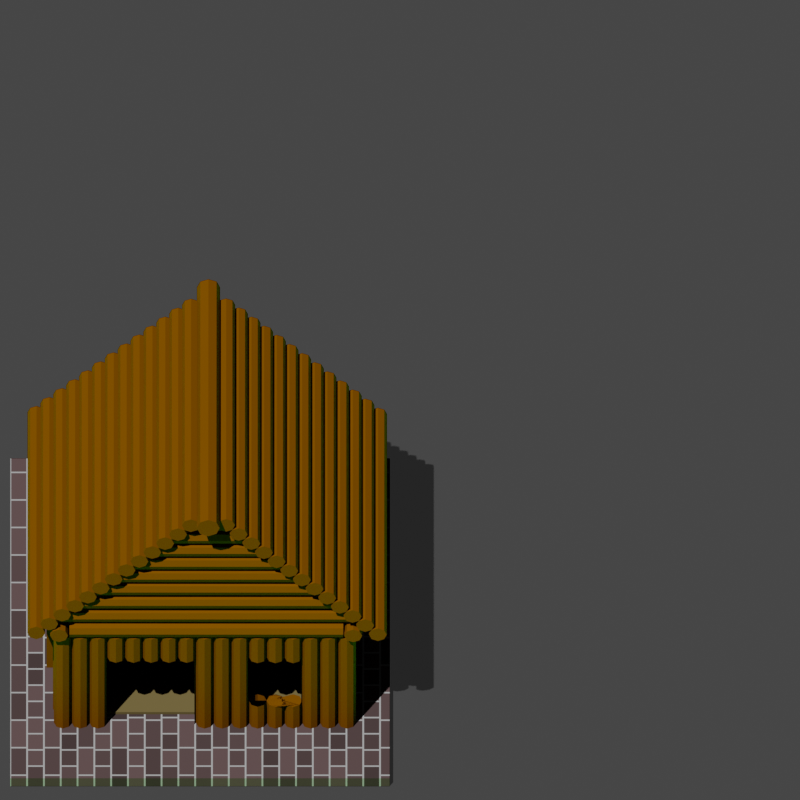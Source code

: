 # Source: housing.blend  (saved by Blender 2.83.19; exported with 4.5.12 LTS)
import bpy
from mathutils import Matrix  # noqa: F401  (used for matrix-valued properties, if any)

bpy.ops.wm.read_factory_settings(use_empty=True)
scene = bpy.context.scene
scene.name = 'Scene'

# ---- collections
col_collection = bpy.data.collections.new('Collection'); scene.collection.children.link(col_collection)

# ---- materials (node trees are filled in below, after node groups)
mat_material_002 = bpy.data.materials.new('Material.002')
mat_material_002.surface_render_method = 'BLENDED'
mat_material_002.blend_method = 'BLEND'
mat_material_002.use_transparency_overlap = False
mat_material_002.show_transparent_back = False
mat_material_002.diffuse_color = (0.077, 0.6738, 0.0, 0.0)
mat_material_002.roughness = 0.0
mat_material_002.specular_intensity = 1.0
mat_material = bpy.data.materials.new('Material')
mat_material.alpha_threshold = 0.0
mat_material.line_color = (0.0, 0.0, 0.0, 1.0)
mat_material_003 = bpy.data.materials.new('Material.003')
mat_material_004 = bpy.data.materials.new('Material.004')

# ---- material node trees
mat_material.use_nodes = True; mat_material.node_tree.nodes.clear()
_N = mat_material.node_tree.nodes; _L = mat_material.node_tree.links
n0 = _N.new('ShaderNodeOutputMaterial'); n0.name = 'Material Output'; n0.location = (300, 300)
n1 = _N.new('ShaderNodeBsdfPrincipled'); n1.name = 'Principled BSDF'; n1.location = (10, 300)
n1.distribution = 'GGX'
n1.subsurface_method = 'BURLEY'
n1.inputs[0].default_value = (0.03309, 0.01173, 0.0, 1.0)
n1.inputs[1].default_value = 0.1197
n1.inputs[2].default_value = 0.7179
n1.inputs[3].default_value = 1.45
n1.inputs[13].default_value = 0.0
n1.inputs[27].default_value = (0.0, 0.0, 0.0, 1.0)
n1.inputs[28].default_value = 1.0
_L.new(n1.outputs[0], n0.inputs[0])
n0.is_active_output = True
mat_material_003.use_nodes = True; mat_material_003.node_tree.nodes.clear()
_N = mat_material_003.node_tree.nodes; _L = mat_material_003.node_tree.links
n0 = _N.new('ShaderNodeBsdfPrincipled'); n0.name = 'Principled BSDF'; n0.location = (10, 300)
n0.distribution = 'GGX'
n0.subsurface_method = 'BURLEY'
n0.inputs[2].default_value = 1.0
n0.inputs[3].default_value = 1.45
n0.inputs[13].default_value = 0.0
n0.inputs[27].default_value = (0.0, 0.0, 0.0, 1.0)
n0.inputs[28].default_value = 1.0
n1 = _N.new('ShaderNodeOutputMaterial'); n1.name = 'Material Output'; n1.location = (300, 300)
n2 = _N.new('ShaderNodeTexBrick'); n2.name = 'Brick Texture'; n2.location = (-180, 280)
n2.offset = 0.4929
n2.squash = 1.7
n2.inputs[1].default_value = (0.01739, 0.01134, 0.01134, 1.0)
n2.inputs[2].default_value = (0.005605, 0.004292, 0.004148, 1.0)
n2.inputs[3].default_value = (0.06681, 0.06681, 0.06681, 1.0)
n2.inputs[4].default_value = 7.9
n2.inputs[6].default_value = 0.3
n2.inputs[7].default_value = -0.2
n2.inputs[8].default_value = 0.4
n2.inputs[9].default_value = 0.35
_L.new(n0.outputs[0], n1.inputs[0])
_L.new(n2.outputs[0], n0.inputs[0])
n1.is_active_output = True
mat_material_004.use_nodes = True; mat_material_004.node_tree.nodes.clear()
_N = mat_material_004.node_tree.nodes; _L = mat_material_004.node_tree.links
n0 = _N.new('ShaderNodeBsdfPrincipled'); n0.name = 'Principled BSDF'; n0.location = (10, 300)
n0.distribution = 'GGX'
n0.subsurface_method = 'BURLEY'
n0.inputs[2].default_value = 1.0
n0.inputs[3].default_value = 1.45
n0.inputs[13].default_value = 0.0
n0.inputs[27].default_value = (0.0, 0.0, 0.0, 1.0)
n0.inputs[28].default_value = 1.0
n1 = _N.new('ShaderNodeOutputMaterial'); n1.name = 'Material Output'; n1.location = (300, 300)
n2 = _N.new('ShaderNodeRGB'); n2.name = 'RGB'; n2.location = (-180, 280)
n2.outputs[0].default_value = (0.02452, 0.01857, 0.00728, 1.0)
_L.new(n0.outputs[0], n1.inputs[0])
_L.new(n2.outputs[0], n0.inputs[0])
n1.is_active_output = True

# ---- world
world_world = bpy.data.worlds.new('World'); scene.world = world_world
world_world.color = (0.05088, 0.05088, 0.05088)
world_world.use_sun_shadow = False
world_world.sun_shadow_jitter_overblur = 0.0

# ---- cameras
cam_camera = bpy.data.cameras.new('Camera')
cam_camera.type = 'ORTHO'
cam_camera.clip_end = 100.0
cam_camera.ortho_scale = 3.414

# ---- lights
light_sun = bpy.data.lights.new('Sun', 'SUN')
light_sun.transmission_factor = 0.0
light_sun.energy = 20.0
light_sun.shadow_soft_size = 0.125
light_sun.cycles.max_bounces = 1

# ---- meshes
me_plane = bpy.data.meshes.new('Plane')
me_plane.from_pydata([(-1.0, -1.0, 0.0), (1.0, -1.0, 0.0), (-1.0, 1.0, 0.0), (1.0, 1.0, 0.0)], [], [(0, 1, 3, 2)])
_uv = me_plane.uv_layers.new(name='UVMap')
_uv.uv.foreach_set('vector', [0.0, 0.0, 1.0, 0.0, 1.0, 1.0, 0.0, 1.0])
me_plane.materials.append(mat_material_002)
me_plane.use_remesh_fix_poles = True
me_plane.use_remesh_preserve_attributes = False
me_plane.use_mirror_vertex_groups = False
me_plane.update()
me_cube_001 = bpy.data.meshes.new('Cube.001')
me_cube_001.from_pydata([(-3.948e-08, 0.243, 0.2261), (-3.948e-08, 0.243, 4.577), (0.1718, 0.1718, 0.2261), (0.1718, 0.1718, 4.577), (0.243, -1.062e-08, 0.2261), (0.243, -1.062e-08, 4.577), (0.1718, -0.1718, 0.2261), (0.1718, -0.1718, 4.577), (-6.073e-08, -0.243, 0.2261), (-6.073e-08, -0.243, 4.577), (-0.1718, -0.1718, 0.2261), (-0.1718, -0.1718, 4.577), (-0.243, 2.898e-09, 0.2261), (-0.243, 2.898e-09, 4.577), (-0.1718, 0.1718, 0.2261), (-0.1718, 0.1718, 4.577)], [], [(0, 1, 3, 2), (2, 3, 5, 4), (4, 5, 7, 6), (6, 7, 9, 8), (8, 9, 11, 10), (10, 11, 13, 12), (3, 1, 15, 13, 11, 9, 7, 5), (12, 13, 15, 14), (14, 15, 1, 0), (0, 2, 4, 6, 8, 10, 12, 14)])
_uv = me_cube_001.uv_layers.new(name='UVMap')
_uv.uv.foreach_set('vector', [1.0, 0.5, 1.0, 1.0, 0.875, 1.0, 0.875, 0.5, 0.875, 0.5, 0.875, 1.0, 0.75, 1.0, 0.75, 0.5, 0.75, 0.5, 0.75, 1.0, 0.625, 1.0, 0.625, 0.5, 0.625, 0.5, 0.625, 1.0, 0.5, 1.0, 0.5, 0.5, 0.5, 0.5, 0.5, 1.0, 0.375, 1.0, 0.375, 0.5, 0.375, 0.5, 0.375, 1.0, 0.25, 1.0, 0.25, 0.5, 0.4197, 0.4197, 0.25, 0.49, 0.08029, 0.4197, 0.01, 0.25, 0.08029, 0.08029, 0.25, 0.01, 0.4197, 0.08029, 0.49, 0.25, 0.25, 0.5, 0.25, 1.0, 0.125, 1.0, 0.125, 0.5, 0.125, 0.5, 0.125, 1.0, 0.0, 1.0, 0.0, 0.5, 0.75, 0.49, 0.9197, 0.4197, 0.99, 0.25, 0.9197, 0.08029, 0.75, 0.01, 0.5803, 0.08029, 0.51, 0.25, 0.5803, 0.4197])
me_cube_001.materials.append(mat_material)
me_cube_001.use_remesh_fix_poles = True
me_cube_001.use_remesh_preserve_attributes = False
me_cube_001.use_mirror_vertex_groups = False
me_cube_001.update()
me_cube_002 = bpy.data.meshes.new('Cube.002')
me_cube_002.from_pydata([(-3.948e-08, 0.243, 0.2261), (-3.948e-08, 0.243, 4.577), (0.1718, 0.1718, 0.2261), (0.1718, 0.1718, 4.577), (0.243, -1.062e-08, 0.2261), (0.243, -1.062e-08, 4.577), (0.1718, -0.1718, 0.2261), (0.1718, -0.1718, 4.577), (-6.073e-08, -0.243, 0.2261), (-6.073e-08, -0.243, 4.577), (-0.1718, -0.1718, 0.2261), (-0.1718, -0.1718, 4.577), (-0.243, 2.898e-09, 0.2261), (-0.243, 2.898e-09, 4.577), (-0.1718, 0.1718, 0.2261), (-0.1718, 0.1718, 4.577)], [], [(0, 1, 3, 2), (2, 3, 5, 4), (4, 5, 7, 6), (6, 7, 9, 8), (8, 9, 11, 10), (10, 11, 13, 12), (3, 1, 15, 13, 11, 9, 7, 5), (12, 13, 15, 14), (14, 15, 1, 0), (0, 2, 4, 6, 8, 10, 12, 14)])
_uv = me_cube_002.uv_layers.new(name='UVMap')
_uv.uv.foreach_set('vector', [1.0, 0.5, 1.0, 1.0, 0.875, 1.0, 0.875, 0.5, 0.875, 0.5, 0.875, 1.0, 0.75, 1.0, 0.75, 0.5, 0.75, 0.5, 0.75, 1.0, 0.625, 1.0, 0.625, 0.5, 0.625, 0.5, 0.625, 1.0, 0.5, 1.0, 0.5, 0.5, 0.5, 0.5, 0.5, 1.0, 0.375, 1.0, 0.375, 0.5, 0.375, 0.5, 0.375, 1.0, 0.25, 1.0, 0.25, 0.5, 0.4197, 0.4197, 0.25, 0.49, 0.08029, 0.4197, 0.01, 0.25, 0.08029, 0.08029, 0.25, 0.01, 0.4197, 0.08029, 0.49, 0.25, 0.25, 0.5, 0.25, 1.0, 0.125, 1.0, 0.125, 0.5, 0.125, 0.5, 0.125, 1.0, 0.0, 1.0, 0.0, 0.5, 0.75, 0.49, 0.9197, 0.4197, 0.99, 0.25, 0.9197, 0.08029, 0.75, 0.01, 0.5803, 0.08029, 0.51, 0.25, 0.5803, 0.4197])
me_cube_002.materials.append(mat_material)
me_cube_002.use_remesh_fix_poles = True
me_cube_002.use_remesh_preserve_attributes = False
me_cube_002.use_mirror_vertex_groups = False
me_cube_002.update()
me_cube_003 = bpy.data.meshes.new('Cube.003')
me_cube_003.from_pydata([(-3.948e-08, 0.243, 0.2261), (-3.948e-08, 0.243, 4.577), (0.1718, 0.1718, 0.2261), (0.1718, 0.1718, 4.577), (0.243, -1.062e-08, 0.2261), (0.243, -1.062e-08, 4.577), (0.1718, -0.1718, 0.2261), (0.1718, -0.1718, 4.577), (-6.073e-08, -0.243, 0.2261), (-6.073e-08, -0.243, 4.577), (-0.1718, -0.1718, 0.2261), (-0.1718, -0.1718, 4.577), (-0.243, 2.898e-09, 0.2261), (-0.243, 2.898e-09, 4.577), (-0.1718, 0.1718, 0.2261), (-0.1718, 0.1718, 4.577)], [], [(0, 1, 3, 2), (2, 3, 5, 4), (4, 5, 7, 6), (6, 7, 9, 8), (8, 9, 11, 10), (10, 11, 13, 12), (3, 1, 15, 13, 11, 9, 7, 5), (12, 13, 15, 14), (14, 15, 1, 0), (0, 2, 4, 6, 8, 10, 12, 14)])
_uv = me_cube_003.uv_layers.new(name='UVMap')
_uv.uv.foreach_set('vector', [1.0, 0.5, 1.0, 1.0, 0.875, 1.0, 0.875, 0.5, 0.875, 0.5, 0.875, 1.0, 0.75, 1.0, 0.75, 0.5, 0.75, 0.5, 0.75, 1.0, 0.625, 1.0, 0.625, 0.5, 0.625, 0.5, 0.625, 1.0, 0.5, 1.0, 0.5, 0.5, 0.5, 0.5, 0.5, 1.0, 0.375, 1.0, 0.375, 0.5, 0.375, 0.5, 0.375, 1.0, 0.25, 1.0, 0.25, 0.5, 0.4197, 0.4197, 0.25, 0.49, 0.08029, 0.4197, 0.01, 0.25, 0.08029, 0.08029, 0.25, 0.01, 0.4197, 0.08029, 0.49, 0.25, 0.25, 0.5, 0.25, 1.0, 0.125, 1.0, 0.125, 0.5, 0.125, 0.5, 0.125, 1.0, 0.0, 1.0, 0.0, 0.5, 0.75, 0.49, 0.9197, 0.4197, 0.99, 0.25, 0.9197, 0.08029, 0.75, 0.01, 0.5803, 0.08029, 0.51, 0.25, 0.5803, 0.4197])
me_cube_003.materials.append(mat_material)
me_cube_003.use_remesh_fix_poles = True
me_cube_003.use_remesh_preserve_attributes = False
me_cube_003.use_mirror_vertex_groups = False
me_cube_003.update()
me_cube_004 = bpy.data.meshes.new('Cube.004')
me_cube_004.from_pydata([(-3.948e-08, 0.243, 0.2261), (-3.948e-08, 0.243, 4.577), (0.1718, 0.1718, 0.2261), (0.1718, 0.1718, 4.577), (0.243, -1.062e-08, 0.2261), (0.243, -1.062e-08, 4.577), (0.1718, -0.1718, 0.2261), (0.1718, -0.1718, 4.577), (-6.073e-08, -0.243, 0.2261), (-6.073e-08, -0.243, 4.577), (-0.1718, -0.1718, 0.2261), (-0.1718, -0.1718, 4.577), (-0.243, 2.898e-09, 0.2261), (-0.243, 2.898e-09, 4.577), (-0.1718, 0.1718, 0.2261), (-0.1718, 0.1718, 4.577)], [], [(0, 1, 3, 2), (2, 3, 5, 4), (4, 5, 7, 6), (6, 7, 9, 8), (8, 9, 11, 10), (10, 11, 13, 12), (3, 1, 15, 13, 11, 9, 7, 5), (12, 13, 15, 14), (14, 15, 1, 0), (0, 2, 4, 6, 8, 10, 12, 14)])
_uv = me_cube_004.uv_layers.new(name='UVMap')
_uv.uv.foreach_set('vector', [1.0, 0.5, 1.0, 1.0, 0.875, 1.0, 0.875, 0.5, 0.875, 0.5, 0.875, 1.0, 0.75, 1.0, 0.75, 0.5, 0.75, 0.5, 0.75, 1.0, 0.625, 1.0, 0.625, 0.5, 0.625, 0.5, 0.625, 1.0, 0.5, 1.0, 0.5, 0.5, 0.5, 0.5, 0.5, 1.0, 0.375, 1.0, 0.375, 0.5, 0.375, 0.5, 0.375, 1.0, 0.25, 1.0, 0.25, 0.5, 0.4197, 0.4197, 0.25, 0.49, 0.08029, 0.4197, 0.01, 0.25, 0.08029, 0.08029, 0.25, 0.01, 0.4197, 0.08029, 0.49, 0.25, 0.25, 0.5, 0.25, 1.0, 0.125, 1.0, 0.125, 0.5, 0.125, 0.5, 0.125, 1.0, 0.0, 1.0, 0.0, 0.5, 0.75, 0.49, 0.9197, 0.4197, 0.99, 0.25, 0.9197, 0.08029, 0.75, 0.01, 0.5803, 0.08029, 0.51, 0.25, 0.5803, 0.4197])
me_cube_004.materials.append(mat_material)
me_cube_004.use_remesh_fix_poles = True
me_cube_004.use_remesh_preserve_attributes = False
me_cube_004.use_mirror_vertex_groups = False
me_cube_004.update()
me_cube_005 = bpy.data.meshes.new('Cube.005')
me_cube_005.from_pydata([(-0.6761, 0.2777, 0.07404), (-0.6761, 0.2777, 8.647), (-0.5043, 0.2065, 0.07404), (-0.5043, 0.2065, 8.647), (-0.4331, 0.03467, 0.07404), (-0.4331, 0.03467, 8.647), (-0.5043, -0.1372, 0.07404), (-0.5043, -0.1372, 8.647), (-0.6761, -0.2084, 0.07404), (-0.6761, -0.2084, 8.647), (-0.848, -0.1372, 0.07404), (-0.848, -0.1372, 8.647), (-0.9191, 0.03467, 0.07404), (-0.9191, 0.03467, 8.647), (-0.848, 0.2065, 0.07404), (-0.848, 0.2065, 8.647), (7.385, 0.2777, 0.07404), (7.385, 0.2777, 8.647), (7.557, 0.2065, 0.07404), (7.557, 0.2065, 8.647), (7.628, 0.03467, 0.07404), (7.628, 0.03467, 8.647), (7.557, -0.1372, 0.07404), (7.557, -0.1372, 8.647), (7.385, -0.2084, 0.07404), (7.385, -0.2084, 8.647), (7.213, -0.1372, 0.07404), (7.213, -0.1372, 8.647), (7.142, 0.03467, 0.07404), (7.142, 0.03467, 8.647), (7.213, 0.2065, 0.07404), (7.213, 0.2065, 8.647), (-0.4023, 0.2777, 0.3813), (7.103, 0.2777, 0.3813), (-0.4023, 0.2065, 0.2094), (7.103, 0.2065, 0.2094), (-0.4023, 0.03467, 0.1382), (7.103, 0.03467, 0.1382), (-0.4023, -0.1372, 0.2094), (7.103, -0.1372, 0.2094), (-0.4023, -0.2084, 0.3813), (7.103, -0.2084, 0.3813), (-0.4023, -0.1372, 0.5531), (7.103, -0.1372, 0.5531), (-0.4023, 0.03467, 0.6243), (7.103, 0.03467, 0.6243), (-0.4023, 0.2065, 0.5531), (7.103, 0.2065, 0.5531), (-0.4023, 0.2777, 8.356), (7.103, 0.2777, 8.356), (-0.4023, 0.2065, 8.184), (7.103, 0.2065, 8.184), (-0.4023, 0.03467, 8.113), (7.103, 0.03467, 8.113), (-0.4023, -0.1372, 8.184), (7.103, -0.1372, 8.184), (-0.4023, -0.2084, 8.356), (7.103, -0.2084, 8.356), (-0.4023, -0.1372, 8.528), (7.103, -0.1372, 8.528), (-0.4023, 0.03467, 8.599), (7.103, 0.03467, 8.599), (-0.4023, 0.2065, 8.528), (7.103, 0.2065, 8.528)], [], [(0, 1, 3, 2), (2, 3, 5, 4), (4, 5, 7, 6), (6, 7, 9, 8), (8, 9, 11, 10), (10, 11, 13, 12), (3, 1, 15, 13, 11, 9, 7, 5), (12, 13, 15, 14), (14, 15, 1, 0), (0, 2, 4, 6, 8, 10, 12, 14), (16, 17, 19, 18), (18, 19, 21, 20), (20, 21, 23, 22), (22, 23, 25, 24), (24, 25, 27, 26), (26, 27, 29, 28), (19, 17, 31, 29, 27, 25, 23, 21), (28, 29, 31, 30), (30, 31, 17, 16), (16, 18, 20, 22, 24, 26, 28, 30), (32, 33, 35, 34), (34, 35, 37, 36), (36, 37, 39, 38), (38, 39, 41, 40), (40, 41, 43, 42), (42, 43, 45, 44), (35, 33, 47, 45, 43, 41, 39, 37), (44, 45, 47, 46), (46, 47, 33, 32), (32, 34, 36, 38, 40, 42, 44, 46), (48, 49, 51, 50), (50, 51, 53, 52), (52, 53, 55, 54), (54, 55, 57, 56), (56, 57, 59, 58), (58, 59, 61, 60), (51, 49, 63, 61, 59, 57, 55, 53), (60, 61, 63, 62), (62, 63, 49, 48), (48, 50, 52, 54, 56, 58, 60, 62)])
_uv = me_cube_005.uv_layers.new(name='UVMap')
_uv.uv.foreach_set('vector', [1.0, 0.5, 1.0, 1.0, 0.875, 1.0, 0.875, 0.5, 0.875, 0.5, 0.875, 1.0, 0.75, 1.0, 0.75, 0.5, 0.75, 0.5, 0.75, 1.0, 0.625, 1.0, 0.625, 0.5, 0.625, 0.5, 0.625, 1.0, 0.5, 1.0, 0.5, 0.5, 0.5, 0.5, 0.5, 1.0, 0.375, 1.0, 0.375, 0.5, 0.375, 0.5, 0.375, 1.0, 0.25, 1.0, 0.25, 0.5, 0.4197, 0.4197, 0.25, 0.49, 0.08029, 0.4197, 0.01, 0.25, 0.08029, 0.08029, 0.25, 0.01, 0.4197, 0.08029, 0.49, 0.25, 0.25, 0.5, 0.25, 1.0, 0.125, 1.0, 0.125, 0.5, 0.125, 0.5, 0.125, 1.0, 0.0, 1.0, 0.0, 0.5, 0.75, 0.49, 0.9197, 0.4197, 0.99, 0.25, 0.9197, 0.08029, 0.75, 0.01, 0.5803, 0.08029, 0.51, 0.25, 0.5803, 0.4197, 1.0, 0.5, 1.0, 1.0, 0.875, 1.0, 0.875, 0.5, 0.875, 0.5, 0.875, 1.0, 0.75, 1.0, 0.75, 0.5, 0.75, 0.5, 0.75, 1.0, 0.625, 1.0, 0.625, 0.5, 0.625, 0.5, 0.625, 1.0, 0.5, 1.0, 0.5, 0.5, 0.5, 0.5, 0.5, 1.0, 0.375, 1.0, 0.375, 0.5, 0.375, 0.5, 0.375, 1.0, 0.25, 1.0, 0.25, 0.5, 0.4197, 0.4197, 0.25, 0.49, 0.08029, 0.4197, 0.01, 0.25, 0.08029, 0.08029, 0.25, 0.01, 0.4197, 0.08029, 0.49, 0.25, 0.25, 0.5, 0.25, 1.0, 0.125, 1.0, 0.125, 0.5, 0.125, 0.5, 0.125, 1.0, 0.0, 1.0, 0.0, 0.5, 0.75, 0.49, 0.9197, 0.4197, 0.99, 0.25, 0.9197, 0.08029, 0.75, 0.01, 0.5803, 0.08029, 0.51, 0.25, 0.5803, 0.4197, 1.0, 0.5, 1.0, 1.0, 0.875, 1.0, 0.875, 0.5, 0.875, 0.5, 0.875, 1.0, 0.75, 1.0, 0.75, 0.5, 0.75, 0.5, 0.75, 1.0, 0.625, 1.0, 0.625, 0.5, 0.625, 0.5, 0.625, 1.0, 0.5, 1.0, 0.5, 0.5, 0.5, 0.5, 0.5, 1.0, 0.375, 1.0, 0.375, 0.5, 0.375, 0.5, 0.375, 1.0, 0.25, 1.0, 0.25, 0.5, 0.4197, 0.4197, 0.25, 0.49, 0.08029, 0.4197, 0.01, 0.25, 0.08029, 0.08029, 0.25, 0.01, 0.4197, 0.08029, 0.49, 0.25, 0.25, 0.5, 0.25, 1.0, 0.125, 1.0, 0.125, 0.5, 0.125, 0.5, 0.125, 1.0, 0.0, 1.0, 0.0, 0.5, 0.75, 0.49, 0.9197, 0.4197, 0.99, 0.25, 0.9197, 0.08029, 0.75, 0.01, 0.5803, 0.08029, 0.51, 0.25, 0.5803, 0.4197, 1.0, 0.5, 1.0, 1.0, 0.875, 1.0, 0.875, 0.5, 0.875, 0.5, 0.875, 1.0, 0.75, 1.0, 0.75, 0.5, 0.75, 0.5, 0.75, 1.0, 0.625, 1.0, 0.625, 0.5, 0.625, 0.5, 0.625, 1.0, 0.5, 1.0, 0.5, 0.5, 0.5, 0.5, 0.5, 1.0, 0.375, 1.0, 0.375, 0.5, 0.375, 0.5, 0.375, 1.0, 0.25, 1.0, 0.25, 0.5, 0.4197, 0.4197, 0.25, 0.49, 0.08029, 0.4197, 0.01, 0.25, 0.08029, 0.08029, 0.25, 0.01, 0.4197, 0.08029, 0.49, 0.25, 0.25, 0.5, 0.25, 1.0, 0.125, 1.0, 0.125, 0.5, 0.125, 0.5, 0.125, 1.0, 0.0, 1.0, 0.0, 0.5, 0.75, 0.49, 0.9197, 0.4197, 0.99, 0.25, 0.9197, 0.08029, 0.75, 0.01, 0.5803, 0.08029, 0.51, 0.25, 0.5803, 0.4197])
me_cube_005.materials.append(mat_material)
me_cube_005.use_remesh_fix_poles = True
me_cube_005.use_remesh_preserve_attributes = False
me_cube_005.use_mirror_vertex_groups = False
me_cube_005.update()
me_cube_006 = bpy.data.meshes.new('Cube.006')
me_cube_006.from_pydata([(-4.288e-07, 4.746, -1.773), (3.887e-07, 4.746, 6.776), (0.1718, 4.674, -1.773), (0.1718, 4.674, 6.776), (0.243, 4.503, -1.773), (0.243, 4.503, 6.776), (0.1718, 4.331, -1.773), (0.1718, 4.331, 6.776), (-4.5e-07, 4.26, -1.773), (3.674e-07, 4.26, 6.776), (-0.1718, 4.331, -1.773), (-0.1718, 4.331, 6.776), (-0.243, 4.503, -1.773), (-0.243, 4.503, 6.776), (-0.1718, 4.674, -1.773), (-0.1718, 4.674, 6.776)], [], [(0, 1, 3, 2), (2, 3, 5, 4), (4, 5, 7, 6), (6, 7, 9, 8), (8, 9, 11, 10), (10, 11, 13, 12), (3, 1, 15, 13, 11, 9, 7, 5), (12, 13, 15, 14), (14, 15, 1, 0), (0, 2, 4, 6, 8, 10, 12, 14)])
_uv = me_cube_006.uv_layers.new(name='UVMap')
_uv.uv.foreach_set('vector', [1.0, 0.5, 1.0, 1.0, 0.875, 1.0, 0.875, 0.5, 0.875, 0.5, 0.875, 1.0, 0.75, 1.0, 0.75, 0.5, 0.75, 0.5, 0.75, 1.0, 0.625, 1.0, 0.625, 0.5, 0.625, 0.5, 0.625, 1.0, 0.5, 1.0, 0.5, 0.5, 0.5, 0.5, 0.5, 1.0, 0.375, 1.0, 0.375, 0.5, 0.375, 0.5, 0.375, 1.0, 0.25, 1.0, 0.25, 0.5, 0.4197, 0.4197, 0.25, 0.49, 0.08029, 0.4197, 0.01, 0.25, 0.08029, 0.08029, 0.25, 0.01, 0.4197, 0.08029, 0.49, 0.25, 0.25, 0.5, 0.25, 1.0, 0.125, 1.0, 0.125, 0.5, 0.125, 0.5, 0.125, 1.0, 0.0, 1.0, 0.0, 0.5, 0.75, 0.49, 0.9197, 0.4197, 0.99, 0.25, 0.9197, 0.08029, 0.75, 0.01, 0.5803, 0.08029, 0.51, 0.25, 0.5803, 0.4197])
me_cube_006.materials.append(mat_material)
me_cube_006.use_remesh_fix_poles = True
me_cube_006.use_remesh_preserve_attributes = False
me_cube_006.use_mirror_vertex_groups = False
me_cube_006.update()
me_cube_007 = bpy.data.meshes.new('Cube.007')
me_cube_007.from_pydata([(-4.288e-07, 4.746, -1.773), (3.887e-07, 4.746, 6.776), (0.1718, 4.674, -1.773), (0.1718, 4.674, 6.776), (0.243, 4.503, -1.773), (0.243, 4.503, 6.776), (0.1718, 4.331, -1.773), (0.1718, 4.331, 6.776), (-4.5e-07, 4.26, -1.773), (3.674e-07, 4.26, 6.776), (-0.1718, 4.331, -1.773), (-0.1718, 4.331, 6.776), (-0.243, 4.503, -1.773), (-0.243, 4.503, 6.776), (-0.1718, 4.674, -1.773), (-0.1718, 4.674, 6.776)], [], [(0, 1, 3, 2), (2, 3, 5, 4), (4, 5, 7, 6), (6, 7, 9, 8), (8, 9, 11, 10), (10, 11, 13, 12), (3, 1, 15, 13, 11, 9, 7, 5), (12, 13, 15, 14), (14, 15, 1, 0), (0, 2, 4, 6, 8, 10, 12, 14)])
_uv = me_cube_007.uv_layers.new(name='UVMap')
_uv.uv.foreach_set('vector', [1.0, 0.5, 1.0, 1.0, 0.875, 1.0, 0.875, 0.5, 0.875, 0.5, 0.875, 1.0, 0.75, 1.0, 0.75, 0.5, 0.75, 0.5, 0.75, 1.0, 0.625, 1.0, 0.625, 0.5, 0.625, 0.5, 0.625, 1.0, 0.5, 1.0, 0.5, 0.5, 0.5, 0.5, 0.5, 1.0, 0.375, 1.0, 0.375, 0.5, 0.375, 0.5, 0.375, 1.0, 0.25, 1.0, 0.25, 0.5, 0.4197, 0.4197, 0.25, 0.49, 0.08029, 0.4197, 0.01, 0.25, 0.08029, 0.08029, 0.25, 0.01, 0.4197, 0.08029, 0.49, 0.25, 0.25, 0.5, 0.25, 1.0, 0.125, 1.0, 0.125, 0.5, 0.125, 0.5, 0.125, 1.0, 0.0, 1.0, 0.0, 0.5, 0.75, 0.49, 0.9197, 0.4197, 0.99, 0.25, 0.9197, 0.08029, 0.75, 0.01, 0.5803, 0.08029, 0.51, 0.25, 0.5803, 0.4197])
me_cube_007.materials.append(mat_material)
me_cube_007.use_remesh_fix_poles = True
me_cube_007.use_remesh_preserve_attributes = False
me_cube_007.use_mirror_vertex_groups = False
me_cube_007.update()
me_cube_008 = bpy.data.meshes.new('Cube.008')
me_cube_008.from_pydata([(3.759, 1.027, -0.305), (3.759, 1.027, 9.026), (3.981, 0.9353, -0.305), (3.981, 0.9353, 9.026), (4.073, 0.7137, -0.305), (4.073, 0.7137, 9.026), (3.981, 0.492, -0.305), (3.981, 0.492, 9.026), (3.759, 0.4002, -0.305), (3.759, 0.4002, 9.026), (3.537, 0.492, -0.305), (3.537, 0.492, 9.026), (3.446, 0.7137, -0.305), (3.446, 0.7137, 9.026), (3.537, 0.9353, -0.305), (3.537, 0.9353, 9.026)], [], [(0, 1, 3, 2), (2, 3, 5, 4), (4, 5, 7, 6), (6, 7, 9, 8), (8, 9, 11, 10), (10, 11, 13, 12), (3, 1, 15, 13, 11, 9, 7, 5), (12, 13, 15, 14), (14, 15, 1, 0), (0, 2, 4, 6, 8, 10, 12, 14)])
_uv = me_cube_008.uv_layers.new(name='UVMap')
_uv.uv.foreach_set('vector', [1.0, 0.5, 1.0, 1.0, 0.875, 1.0, 0.875, 0.5, 0.875, 0.5, 0.875, 1.0, 0.75, 1.0, 0.75, 0.5, 0.75, 0.5, 0.75, 1.0, 0.625, 1.0, 0.625, 0.5, 0.625, 0.5, 0.625, 1.0, 0.5, 1.0, 0.5, 0.5, 0.5, 0.5, 0.5, 1.0, 0.375, 1.0, 0.375, 0.5, 0.375, 0.5, 0.375, 1.0, 0.25, 1.0, 0.25, 0.5, 0.4197, 0.4197, 0.25, 0.49, 0.08029, 0.4197, 0.01, 0.25, 0.08029, 0.08029, 0.25, 0.01, 0.4197, 0.08029, 0.49, 0.25, 0.25, 0.5, 0.25, 1.0, 0.125, 1.0, 0.125, 0.5, 0.125, 0.5, 0.125, 1.0, 0.0, 1.0, 0.0, 0.5, 0.75, 0.49, 0.9197, 0.4197, 0.99, 0.25, 0.9197, 0.08029, 0.75, 0.01, 0.5803, 0.08029, 0.51, 0.25, 0.5803, 0.4197])
me_cube_008.materials.append(mat_material)
me_cube_008.use_remesh_fix_poles = True
me_cube_008.use_remesh_preserve_attributes = False
me_cube_008.use_mirror_vertex_groups = False
me_cube_008.update()
me_cube_009 = bpy.data.meshes.new('Cube.009')
me_cube_009.from_pydata([(0.5374, 0.243, -7.389), (0.5374, 0.243, 0.7851), (0.7093, 0.1718, -7.389), (0.7093, 0.1718, 0.7851), (0.7804, -2.15e-06, -7.389), (0.7804, -1.193e-06, 0.7851), (0.7093, -0.1718, -7.389), (0.7093, -0.1718, 0.7851), (0.5374, -0.243, -7.389), (0.5374, -0.243, 0.7851), (0.3656, -0.1718, -7.389), (0.3656, -0.1718, 0.7851), (0.2944, -2.136e-06, -7.389), (0.2944, -1.179e-06, 0.7851), (0.3656, 0.1718, -7.389), (0.3656, 0.1718, 0.7851), (1.062, 0.243, -6.957), (1.062, 0.243, 0.3528), (1.233, 0.1718, -6.957), (1.233, 0.1718, 0.3528), (1.305, -2.269e-06, -6.957), (1.305, -1.528e-06, 0.3528), (1.233, -0.1718, -6.957), (1.233, -0.1718, 0.3528), (1.062, -0.243, -6.957), (1.062, -0.243, 0.3528), (0.8897, -0.1718, -6.957), (0.8897, -0.1718, 0.3528), (0.8185, -2.255e-06, -6.957), (0.8185, -1.514e-06, 0.3528), (0.8897, 0.1718, -6.957), (0.8897, 0.1718, 0.3528), (1.58, 0.243, -6.382), (1.58, 0.243, -0.2214), (1.751, 0.1718, -6.382), (1.751, 0.1718, -0.2214), (1.823, -2.349e-06, -6.382), (1.823, -1.896e-06, -0.2214), (1.751, -0.1718, -6.382), (1.751, -0.1718, -0.2214), (1.58, -0.243, -6.382), (1.58, -0.243, -0.2214), (1.408, -0.1718, -6.382), (1.408, -0.1718, -0.2214), (1.337, -2.336e-06, -6.382), (1.337, -1.883e-06, -0.2214), (1.408, 0.1718, -6.382), (1.408, 0.1718, -0.2214), (2.079, 0.243, -6.025), (2.079, 0.243, -0.5783), (2.251, 0.1718, -6.025), (2.251, 0.1718, -0.5783), (2.322, -2.476e-06, -6.025), (2.322, -2.202e-06, -0.5783), (2.251, -0.1718, -6.025), (2.251, -0.1718, -0.5783), (2.079, -0.243, -6.025), (2.079, -0.243, -0.5783), (1.907, -0.1718, -6.025), (1.907, -0.1718, -0.5783), (1.836, -2.463e-06, -6.025), (1.836, -2.188e-06, -0.5783), (1.907, 0.1718, -6.025), (1.907, 0.1718, -0.5783), (2.578, 0.243, -5.344), (2.578, 0.243, -1.26), (2.75, 0.1718, -5.344), (2.75, 0.1718, -1.26), (2.821, -2.522e-06, -5.344), (2.821, -2.589e-06, -1.26), (2.75, -0.1718, -5.344), (2.75, -0.1718, -1.26), (2.578, -0.243, -5.344), (2.578, -0.243, -1.26), (2.406, -0.1718, -5.344), (2.406, -0.1718, -1.26), (2.335, -2.508e-06, -5.344), (2.335, -2.575e-06, -1.26), (2.406, 0.1718, -5.344), (2.406, 0.1718, -1.26), (3.077, 0.243, -4.979), (3.077, 0.243, -1.625), (3.248, 0.1718, -4.979), (3.248, 0.1718, -1.625), (3.32, -2.646e-06, -4.979), (3.32, -2.896e-06, -1.625), (3.248, -0.1718, -4.979), (3.248, -0.1718, -1.625), (3.077, -0.243, -4.979), (3.077, -0.243, -1.625), (2.905, -0.1718, -4.979), (2.905, -0.1718, -1.625), (2.834, -2.633e-06, -4.979), (2.834, -2.882e-06, -1.625), (2.905, 0.1718, -4.979), (2.905, 0.1718, -1.625), (3.58, 0.243, -4.287), (3.58, 0.243, -2.317), (3.752, 0.1718, -4.287), (3.752, 0.1718, -2.317), (3.823, -2.691e-06, -4.287), (3.823, -3.287e-06, -2.317), (3.752, -0.1718, -4.287), (3.752, -0.1718, -2.317), (3.58, -0.243, -4.287), (3.58, -0.243, -2.317), (3.408, -0.1718, -4.287), (3.408, -0.1718, -2.317), (3.337, -2.678e-06, -4.287), (3.337, -3.274e-06, -2.317), (3.408, 0.1718, -4.287), (3.408, 0.1718, -2.317), (4.084, 0.243, -3.938), (4.084, 0.243, -2.666), (4.255, 0.1718, -3.938), (4.255, 0.1718, -2.666), (4.327, -2.822e-06, -3.938), (4.327, -3.593e-06, -2.666), (4.255, -0.1718, -3.938), (4.255, -0.1718, -2.666), (4.084, -0.243, -3.938), (4.084, -0.243, -2.666), (3.912, -0.1718, -3.938), (3.912, -0.1718, -2.666), (3.841, -2.808e-06, -3.938), (3.841, -3.579e-06, -2.666), (3.912, 0.1718, -3.938), (3.912, 0.1718, -2.666)], [], [(0, 1, 3, 2), (2, 3, 5, 4), (4, 5, 7, 6), (6, 7, 9, 8), (8, 9, 11, 10), (10, 11, 13, 12), (3, 1, 15, 13, 11, 9, 7, 5), (12, 13, 15, 14), (14, 15, 1, 0), (0, 2, 4, 6, 8, 10, 12, 14), (16, 17, 19, 18), (18, 19, 21, 20), (20, 21, 23, 22), (22, 23, 25, 24), (24, 25, 27, 26), (26, 27, 29, 28), (19, 17, 31, 29, 27, 25, 23, 21), (28, 29, 31, 30), (30, 31, 17, 16), (16, 18, 20, 22, 24, 26, 28, 30), (32, 33, 35, 34), (34, 35, 37, 36), (36, 37, 39, 38), (38, 39, 41, 40), (40, 41, 43, 42), (42, 43, 45, 44), (35, 33, 47, 45, 43, 41, 39, 37), (44, 45, 47, 46), (46, 47, 33, 32), (32, 34, 36, 38, 40, 42, 44, 46), (48, 49, 51, 50), (50, 51, 53, 52), (52, 53, 55, 54), (54, 55, 57, 56), (56, 57, 59, 58), (58, 59, 61, 60), (51, 49, 63, 61, 59, 57, 55, 53), (60, 61, 63, 62), (62, 63, 49, 48), (48, 50, 52, 54, 56, 58, 60, 62), (64, 65, 67, 66), (66, 67, 69, 68), (68, 69, 71, 70), (70, 71, 73, 72), (72, 73, 75, 74), (74, 75, 77, 76), (67, 65, 79, 77, 75, 73, 71, 69), (76, 77, 79, 78), (78, 79, 65, 64), (64, 66, 68, 70, 72, 74, 76, 78), (80, 81, 83, 82), (82, 83, 85, 84), (84, 85, 87, 86), (86, 87, 89, 88), (88, 89, 91, 90), (90, 91, 93, 92), (83, 81, 95, 93, 91, 89, 87, 85), (92, 93, 95, 94), (94, 95, 81, 80), (80, 82, 84, 86, 88, 90, 92, 94), (96, 97, 99, 98), (98, 99, 101, 100), (100, 101, 103, 102), (102, 103, 105, 104), (104, 105, 107, 106), (106, 107, 109, 108), (99, 97, 111, 109, 107, 105, 103, 101), (108, 109, 111, 110), (110, 111, 97, 96), (96, 98, 100, 102, 104, 106, 108, 110), (112, 113, 115, 114), (114, 115, 117, 116), (116, 117, 119, 118), (118, 119, 121, 120), (120, 121, 123, 122), (122, 123, 125, 124), (115, 113, 127, 125, 123, 121, 119, 117), (124, 125, 127, 126), (126, 127, 113, 112), (112, 114, 116, 118, 120, 122, 124, 126)])
_uv = me_cube_009.uv_layers.new(name='UVMap')
_uv.uv.foreach_set('vector', [1.0, 0.5, 1.0, 1.0, 0.875, 1.0, 0.875, 0.5, 0.875, 0.5, 0.875, 1.0, 0.75, 1.0, 0.75, 0.5, 0.75, 0.5, 0.75, 1.0, 0.625, 1.0, 0.625, 0.5, 0.625, 0.5, 0.625, 1.0, 0.5, 1.0, 0.5, 0.5, 0.5, 0.5, 0.5, 1.0, 0.375, 1.0, 0.375, 0.5, 0.375, 0.5, 0.375, 1.0, 0.25, 1.0, 0.25, 0.5, 0.4197, 0.4197, 0.25, 0.49, 0.08029, 0.4197, 0.01, 0.25, 0.08029, 0.08029, 0.25, 0.01, 0.4197, 0.08029, 0.49, 0.25, 0.25, 0.5, 0.25, 1.0, 0.125, 1.0, 0.125, 0.5, 0.125, 0.5, 0.125, 1.0, 0.0, 1.0, 0.0, 0.5, 0.75, 0.49, 0.9197, 0.4197, 0.99, 0.25, 0.9197, 0.08029, 0.75, 0.01, 0.5803, 0.08029, 0.51, 0.25, 0.5803, 0.4197, 1.0, 0.5, 1.0, 1.0, 0.875, 1.0, 0.875, 0.5, 0.875, 0.5, 0.875, 1.0, 0.75, 1.0, 0.75, 0.5, 0.75, 0.5, 0.75, 1.0, 0.625, 1.0, 0.625, 0.5, 0.625, 0.5, 0.625, 1.0, 0.5, 1.0, 0.5, 0.5, 0.5, 0.5, 0.5, 1.0, 0.375, 1.0, 0.375, 0.5, 0.375, 0.5, 0.375, 1.0, 0.25, 1.0, 0.25, 0.5, 0.4197, 0.4197, 0.25, 0.49, 0.08029, 0.4197, 0.01, 0.25, 0.08029, 0.08029, 0.25, 0.01, 0.4197, 0.08029, 0.49, 0.25, 0.25, 0.5, 0.25, 1.0, 0.125, 1.0, 0.125, 0.5, 0.125, 0.5, 0.125, 1.0, 0.0, 1.0, 0.0, 0.5, 0.75, 0.49, 0.9197, 0.4197, 0.99, 0.25, 0.9197, 0.08029, 0.75, 0.01, 0.5803, 0.08029, 0.51, 0.25, 0.5803, 0.4197, 1.0, 0.5, 1.0, 1.0, 0.875, 1.0, 0.875, 0.5, 0.875, 0.5, 0.875, 1.0, 0.75, 1.0, 0.75, 0.5, 0.75, 0.5, 0.75, 1.0, 0.625, 1.0, 0.625, 0.5, 0.625, 0.5, 0.625, 1.0, 0.5, 1.0, 0.5, 0.5, 0.5, 0.5, 0.5, 1.0, 0.375, 1.0, 0.375, 0.5, 0.375, 0.5, 0.375, 1.0, 0.25, 1.0, 0.25, 0.5, 0.4197, 0.4197, 0.25, 0.49, 0.08029, 0.4197, 0.01, 0.25, 0.08029, 0.08029, 0.25, 0.01, 0.4197, 0.08029, 0.49, 0.25, 0.25, 0.5, 0.25, 1.0, 0.125, 1.0, 0.125, 0.5, 0.125, 0.5, 0.125, 1.0, 0.0, 1.0, 0.0, 0.5, 0.75, 0.49, 0.9197, 0.4197, 0.99, 0.25, 0.9197, 0.08029, 0.75, 0.01, 0.5803, 0.08029, 0.51, 0.25, 0.5803, 0.4197, 1.0, 0.5, 1.0, 1.0, 0.875, 1.0, 0.875, 0.5, 0.875, 0.5, 0.875, 1.0, 0.75, 1.0, 0.75, 0.5, 0.75, 0.5, 0.75, 1.0, 0.625, 1.0, 0.625, 0.5, 0.625, 0.5, 0.625, 1.0, 0.5, 1.0, 0.5, 0.5, 0.5, 0.5, 0.5, 1.0, 0.375, 1.0, 0.375, 0.5, 0.375, 0.5, 0.375, 1.0, 0.25, 1.0, 0.25, 0.5, 0.4197, 0.4197, 0.25, 0.49, 0.08029, 0.4197, 0.01, 0.25, 0.08029, 0.08029, 0.25, 0.01, 0.4197, 0.08029, 0.49, 0.25, 0.25, 0.5, 0.25, 1.0, 0.125, 1.0, 0.125, 0.5, 0.125, 0.5, 0.125, 1.0, 0.0, 1.0, 0.0, 0.5, 0.75, 0.49, 0.9197, 0.4197, 0.99, 0.25, 0.9197, 0.08029, 0.75, 0.01, 0.5803, 0.08029, 0.51, 0.25, 0.5803, 0.4197, 1.0, 0.5, 1.0, 1.0, 0.875, 1.0, 0.875, 0.5, 0.875, 0.5, 0.875, 1.0, 0.75, 1.0, 0.75, 0.5, 0.75, 0.5, 0.75, 1.0, 0.625, 1.0, 0.625, 0.5, 0.625, 0.5, 0.625, 1.0, 0.5, 1.0, 0.5, 0.5, 0.5, 0.5, 0.5, 1.0, 0.375, 1.0, 0.375, 0.5, 0.375, 0.5, 0.375, 1.0, 0.25, 1.0, 0.25, 0.5, 0.4197, 0.4197, 0.25, 0.49, 0.08029, 0.4197, 0.01, 0.25, 0.08029, 0.08029, 0.25, 0.01, 0.4197, 0.08029, 0.49, 0.25, 0.25, 0.5, 0.25, 1.0, 0.125, 1.0, 0.125, 0.5, 0.125, 0.5, 0.125, 1.0, 0.0, 1.0, 0.0, 0.5, 0.75, 0.49, 0.9197, 0.4197, 0.99, 0.25, 0.9197, 0.08029, 0.75, 0.01, 0.5803, 0.08029, 0.51, 0.25, 0.5803, 0.4197, 1.0, 0.5, 1.0, 1.0, 0.875, 1.0, 0.875, 0.5, 0.875, 0.5, 0.875, 1.0, 0.75, 1.0, 0.75, 0.5, 0.75, 0.5, 0.75, 1.0, 0.625, 1.0, 0.625, 0.5, 0.625, 0.5, 0.625, 1.0, 0.5, 1.0, 0.5, 0.5, 0.5, 0.5, 0.5, 1.0, 0.375, 1.0, 0.375, 0.5, 0.375, 0.5, 0.375, 1.0, 0.25, 1.0, 0.25, 0.5, 0.4197, 0.4197, 0.25, 0.49, 0.08029, 0.4197, 0.01, 0.25, 0.08029, 0.08029, 0.25, 0.01, 0.4197, 0.08029, 0.49, 0.25, 0.25, 0.5, 0.25, 1.0, 0.125, 1.0, 0.125, 0.5, 0.125, 0.5, 0.125, 1.0, 0.0, 1.0, 0.0, 0.5, 0.75, 0.49, 0.9197, 0.4197, 0.99, 0.25, 0.9197, 0.08029, 0.75, 0.01, 0.5803, 0.08029, 0.51, 0.25, 0.5803, 0.4197, 1.0, 0.5, 1.0, 1.0, 0.875, 1.0, 0.875, 0.5, 0.875, 0.5, 0.875, 1.0, 0.75, 1.0, 0.75, 0.5, 0.75, 0.5, 0.75, 1.0, 0.625, 1.0, 0.625, 0.5, 0.625, 0.5, 0.625, 1.0, 0.5, 1.0, 0.5, 0.5, 0.5, 0.5, 0.5, 1.0, 0.375, 1.0, 0.375, 0.5, 0.375, 0.5, 0.375, 1.0, 0.25, 1.0, 0.25, 0.5, 0.4197, 0.4197, 0.25, 0.49, 0.08029, 0.4197, 0.01, 0.25, 0.08029, 0.08029, 0.25, 0.01, 0.4197, 0.08029, 0.49, 0.25, 0.25, 0.5, 0.25, 1.0, 0.125, 1.0, 0.125, 0.5, 0.125, 0.5, 0.125, 1.0, 0.0, 1.0, 0.0, 0.5, 0.75, 0.49, 0.9197, 0.4197, 0.99, 0.25, 0.9197, 0.08029, 0.75, 0.01, 0.5803, 0.08029, 0.51, 0.25, 0.5803, 0.4197, 1.0, 0.5, 1.0, 1.0, 0.875, 1.0, 0.875, 0.5, 0.875, 0.5, 0.875, 1.0, 0.75, 1.0, 0.75, 0.5, 0.75, 0.5, 0.75, 1.0, 0.625, 1.0, 0.625, 0.5, 0.625, 0.5, 0.625, 1.0, 0.5, 1.0, 0.5, 0.5, 0.5, 0.5, 0.5, 1.0, 0.375, 1.0, 0.375, 0.5, 0.375, 0.5, 0.375, 1.0, 0.25, 1.0, 0.25, 0.5, 0.4197, 0.4197, 0.25, 0.49, 0.08029, 0.4197, 0.01, 0.25, 0.08029, 0.08029, 0.25, 0.01, 0.4197, 0.08029, 0.49, 0.25, 0.25, 0.5, 0.25, 1.0, 0.125, 1.0, 0.125, 0.5, 0.125, 0.5, 0.125, 1.0, 0.0, 1.0, 0.0, 0.5, 0.75, 0.49, 0.9197, 0.4197, 0.99, 0.25, 0.9197, 0.08029, 0.75, 0.01, 0.5803, 0.08029, 0.51, 0.25, 0.5803, 0.4197])
me_cube_009.materials.append(mat_material)
me_cube_009.use_remesh_fix_poles = True
me_cube_009.use_remesh_preserve_attributes = False
me_cube_009.use_mirror_vertex_groups = False
me_cube_009.update()
me_cube_010 = bpy.data.meshes.new('Cube.010')
me_cube_010.from_pydata([(0.5374, 0.243, -7.389), (0.5374, 0.243, 0.7851), (0.7093, 0.1718, -7.389), (0.7093, 0.1718, 0.7851), (0.7804, -2.15e-06, -7.389), (0.7804, -1.193e-06, 0.7851), (0.7093, -0.1718, -7.389), (0.7093, -0.1718, 0.7851), (0.5374, -0.243, -7.389), (0.5374, -0.243, 0.7851), (0.3656, -0.1718, -7.389), (0.3656, -0.1718, 0.7851), (0.2944, -2.136e-06, -7.389), (0.2944, -1.179e-06, 0.7851), (0.3656, 0.1718, -7.389), (0.3656, 0.1718, 0.7851), (1.062, 0.243, -6.957), (1.062, 0.243, 0.3528), (1.233, 0.1718, -6.957), (1.233, 0.1718, 0.3528), (1.305, -2.269e-06, -6.957), (1.305, -1.528e-06, 0.3528), (1.233, -0.1718, -6.957), (1.233, -0.1718, 0.3528), (1.062, -0.243, -6.957), (1.062, -0.243, 0.3528), (0.8897, -0.1718, -6.957), (0.8897, -0.1718, 0.3528), (0.8185, -2.255e-06, -6.957), (0.8185, -1.514e-06, 0.3528), (0.8897, 0.1718, -6.957), (0.8897, 0.1718, 0.3528), (1.58, 0.243, -6.382), (1.58, 0.243, -0.2214), (1.751, 0.1718, -6.382), (1.751, 0.1718, -0.2214), (1.823, -2.349e-06, -6.382), (1.823, -1.896e-06, -0.2214), (1.751, -0.1718, -6.382), (1.751, -0.1718, -0.2214), (1.58, -0.243, -6.382), (1.58, -0.243, -0.2214), (1.408, -0.1718, -6.382), (1.408, -0.1718, -0.2214), (1.337, -2.336e-06, -6.382), (1.337, -1.883e-06, -0.2214), (1.408, 0.1718, -6.382), (1.408, 0.1718, -0.2214), (2.079, 0.243, -6.025), (2.079, 0.243, -0.5783), (2.251, 0.1718, -6.025), (2.251, 0.1718, -0.5783), (2.322, -2.476e-06, -6.025), (2.322, -2.202e-06, -0.5783), (2.251, -0.1718, -6.025), (2.251, -0.1718, -0.5783), (2.079, -0.243, -6.025), (2.079, -0.243, -0.5783), (1.907, -0.1718, -6.025), (1.907, -0.1718, -0.5783), (1.836, -2.463e-06, -6.025), (1.836, -2.188e-06, -0.5783), (1.907, 0.1718, -6.025), (1.907, 0.1718, -0.5783), (2.578, 0.243, -5.344), (2.578, 0.243, -1.26), (2.75, 0.1718, -5.344), (2.75, 0.1718, -1.26), (2.821, -2.522e-06, -5.344), (2.821, -2.589e-06, -1.26), (2.75, -0.1718, -5.344), (2.75, -0.1718, -1.26), (2.578, -0.243, -5.344), (2.578, -0.243, -1.26), (2.406, -0.1718, -5.344), (2.406, -0.1718, -1.26), (2.335, -2.508e-06, -5.344), (2.335, -2.575e-06, -1.26), (2.406, 0.1718, -5.344), (2.406, 0.1718, -1.26), (3.077, 0.243, -4.979), (3.077, 0.243, -1.625), (3.248, 0.1718, -4.979), (3.248, 0.1718, -1.625), (3.32, -2.646e-06, -4.979), (3.32, -2.896e-06, -1.625), (3.248, -0.1718, -4.979), (3.248, -0.1718, -1.625), (3.077, -0.243, -4.979), (3.077, -0.243, -1.625), (2.905, -0.1718, -4.979), (2.905, -0.1718, -1.625), (2.834, -2.633e-06, -4.979), (2.834, -2.882e-06, -1.625), (2.905, 0.1718, -4.979), (2.905, 0.1718, -1.625), (3.58, 0.243, -4.287), (3.58, 0.243, -2.317), (3.752, 0.1718, -4.287), (3.752, 0.1718, -2.317), (3.823, -2.691e-06, -4.287), (3.823, -3.287e-06, -2.317), (3.752, -0.1718, -4.287), (3.752, -0.1718, -2.317), (3.58, -0.243, -4.287), (3.58, -0.243, -2.317), (3.408, -0.1718, -4.287), (3.408, -0.1718, -2.317), (3.337, -2.678e-06, -4.287), (3.337, -3.274e-06, -2.317), (3.408, 0.1718, -4.287), (3.408, 0.1718, -2.317), (4.084, 0.243, -3.938), (4.084, 0.243, -2.666), (4.255, 0.1718, -3.938), (4.255, 0.1718, -2.666), (4.327, -2.822e-06, -3.938), (4.327, -3.593e-06, -2.666), (4.255, -0.1718, -3.938), (4.255, -0.1718, -2.666), (4.084, -0.243, -3.938), (4.084, -0.243, -2.666), (3.912, -0.1718, -3.938), (3.912, -0.1718, -2.666), (3.841, -2.808e-06, -3.938), (3.841, -3.579e-06, -2.666), (3.912, 0.1718, -3.938), (3.912, 0.1718, -2.666)], [], [(0, 1, 3, 2), (2, 3, 5, 4), (4, 5, 7, 6), (6, 7, 9, 8), (8, 9, 11, 10), (10, 11, 13, 12), (3, 1, 15, 13, 11, 9, 7, 5), (12, 13, 15, 14), (14, 15, 1, 0), (0, 2, 4, 6, 8, 10, 12, 14), (16, 17, 19, 18), (18, 19, 21, 20), (20, 21, 23, 22), (22, 23, 25, 24), (24, 25, 27, 26), (26, 27, 29, 28), (19, 17, 31, 29, 27, 25, 23, 21), (28, 29, 31, 30), (30, 31, 17, 16), (16, 18, 20, 22, 24, 26, 28, 30), (32, 33, 35, 34), (34, 35, 37, 36), (36, 37, 39, 38), (38, 39, 41, 40), (40, 41, 43, 42), (42, 43, 45, 44), (35, 33, 47, 45, 43, 41, 39, 37), (44, 45, 47, 46), (46, 47, 33, 32), (32, 34, 36, 38, 40, 42, 44, 46), (48, 49, 51, 50), (50, 51, 53, 52), (52, 53, 55, 54), (54, 55, 57, 56), (56, 57, 59, 58), (58, 59, 61, 60), (51, 49, 63, 61, 59, 57, 55, 53), (60, 61, 63, 62), (62, 63, 49, 48), (48, 50, 52, 54, 56, 58, 60, 62), (64, 65, 67, 66), (66, 67, 69, 68), (68, 69, 71, 70), (70, 71, 73, 72), (72, 73, 75, 74), (74, 75, 77, 76), (67, 65, 79, 77, 75, 73, 71, 69), (76, 77, 79, 78), (78, 79, 65, 64), (64, 66, 68, 70, 72, 74, 76, 78), (80, 81, 83, 82), (82, 83, 85, 84), (84, 85, 87, 86), (86, 87, 89, 88), (88, 89, 91, 90), (90, 91, 93, 92), (83, 81, 95, 93, 91, 89, 87, 85), (92, 93, 95, 94), (94, 95, 81, 80), (80, 82, 84, 86, 88, 90, 92, 94), (96, 97, 99, 98), (98, 99, 101, 100), (100, 101, 103, 102), (102, 103, 105, 104), (104, 105, 107, 106), (106, 107, 109, 108), (99, 97, 111, 109, 107, 105, 103, 101), (108, 109, 111, 110), (110, 111, 97, 96), (96, 98, 100, 102, 104, 106, 108, 110), (112, 113, 115, 114), (114, 115, 117, 116), (116, 117, 119, 118), (118, 119, 121, 120), (120, 121, 123, 122), (122, 123, 125, 124), (115, 113, 127, 125, 123, 121, 119, 117), (124, 125, 127, 126), (126, 127, 113, 112), (112, 114, 116, 118, 120, 122, 124, 126)])
_uv = me_cube_010.uv_layers.new(name='UVMap')
_uv.uv.foreach_set('vector', [1.0, 0.5, 1.0, 1.0, 0.875, 1.0, 0.875, 0.5, 0.875, 0.5, 0.875, 1.0, 0.75, 1.0, 0.75, 0.5, 0.75, 0.5, 0.75, 1.0, 0.625, 1.0, 0.625, 0.5, 0.625, 0.5, 0.625, 1.0, 0.5, 1.0, 0.5, 0.5, 0.5, 0.5, 0.5, 1.0, 0.375, 1.0, 0.375, 0.5, 0.375, 0.5, 0.375, 1.0, 0.25, 1.0, 0.25, 0.5, 0.4197, 0.4197, 0.25, 0.49, 0.08029, 0.4197, 0.01, 0.25, 0.08029, 0.08029, 0.25, 0.01, 0.4197, 0.08029, 0.49, 0.25, 0.25, 0.5, 0.25, 1.0, 0.125, 1.0, 0.125, 0.5, 0.125, 0.5, 0.125, 1.0, 0.0, 1.0, 0.0, 0.5, 0.75, 0.49, 0.9197, 0.4197, 0.99, 0.25, 0.9197, 0.08029, 0.75, 0.01, 0.5803, 0.08029, 0.51, 0.25, 0.5803, 0.4197, 1.0, 0.5, 1.0, 1.0, 0.875, 1.0, 0.875, 0.5, 0.875, 0.5, 0.875, 1.0, 0.75, 1.0, 0.75, 0.5, 0.75, 0.5, 0.75, 1.0, 0.625, 1.0, 0.625, 0.5, 0.625, 0.5, 0.625, 1.0, 0.5, 1.0, 0.5, 0.5, 0.5, 0.5, 0.5, 1.0, 0.375, 1.0, 0.375, 0.5, 0.375, 0.5, 0.375, 1.0, 0.25, 1.0, 0.25, 0.5, 0.4197, 0.4197, 0.25, 0.49, 0.08029, 0.4197, 0.01, 0.25, 0.08029, 0.08029, 0.25, 0.01, 0.4197, 0.08029, 0.49, 0.25, 0.25, 0.5, 0.25, 1.0, 0.125, 1.0, 0.125, 0.5, 0.125, 0.5, 0.125, 1.0, 0.0, 1.0, 0.0, 0.5, 0.75, 0.49, 0.9197, 0.4197, 0.99, 0.25, 0.9197, 0.08029, 0.75, 0.01, 0.5803, 0.08029, 0.51, 0.25, 0.5803, 0.4197, 1.0, 0.5, 1.0, 1.0, 0.875, 1.0, 0.875, 0.5, 0.875, 0.5, 0.875, 1.0, 0.75, 1.0, 0.75, 0.5, 0.75, 0.5, 0.75, 1.0, 0.625, 1.0, 0.625, 0.5, 0.625, 0.5, 0.625, 1.0, 0.5, 1.0, 0.5, 0.5, 0.5, 0.5, 0.5, 1.0, 0.375, 1.0, 0.375, 0.5, 0.375, 0.5, 0.375, 1.0, 0.25, 1.0, 0.25, 0.5, 0.4197, 0.4197, 0.25, 0.49, 0.08029, 0.4197, 0.01, 0.25, 0.08029, 0.08029, 0.25, 0.01, 0.4197, 0.08029, 0.49, 0.25, 0.25, 0.5, 0.25, 1.0, 0.125, 1.0, 0.125, 0.5, 0.125, 0.5, 0.125, 1.0, 0.0, 1.0, 0.0, 0.5, 0.75, 0.49, 0.9197, 0.4197, 0.99, 0.25, 0.9197, 0.08029, 0.75, 0.01, 0.5803, 0.08029, 0.51, 0.25, 0.5803, 0.4197, 1.0, 0.5, 1.0, 1.0, 0.875, 1.0, 0.875, 0.5, 0.875, 0.5, 0.875, 1.0, 0.75, 1.0, 0.75, 0.5, 0.75, 0.5, 0.75, 1.0, 0.625, 1.0, 0.625, 0.5, 0.625, 0.5, 0.625, 1.0, 0.5, 1.0, 0.5, 0.5, 0.5, 0.5, 0.5, 1.0, 0.375, 1.0, 0.375, 0.5, 0.375, 0.5, 0.375, 1.0, 0.25, 1.0, 0.25, 0.5, 0.4197, 0.4197, 0.25, 0.49, 0.08029, 0.4197, 0.01, 0.25, 0.08029, 0.08029, 0.25, 0.01, 0.4197, 0.08029, 0.49, 0.25, 0.25, 0.5, 0.25, 1.0, 0.125, 1.0, 0.125, 0.5, 0.125, 0.5, 0.125, 1.0, 0.0, 1.0, 0.0, 0.5, 0.75, 0.49, 0.9197, 0.4197, 0.99, 0.25, 0.9197, 0.08029, 0.75, 0.01, 0.5803, 0.08029, 0.51, 0.25, 0.5803, 0.4197, 1.0, 0.5, 1.0, 1.0, 0.875, 1.0, 0.875, 0.5, 0.875, 0.5, 0.875, 1.0, 0.75, 1.0, 0.75, 0.5, 0.75, 0.5, 0.75, 1.0, 0.625, 1.0, 0.625, 0.5, 0.625, 0.5, 0.625, 1.0, 0.5, 1.0, 0.5, 0.5, 0.5, 0.5, 0.5, 1.0, 0.375, 1.0, 0.375, 0.5, 0.375, 0.5, 0.375, 1.0, 0.25, 1.0, 0.25, 0.5, 0.4197, 0.4197, 0.25, 0.49, 0.08029, 0.4197, 0.01, 0.25, 0.08029, 0.08029, 0.25, 0.01, 0.4197, 0.08029, 0.49, 0.25, 0.25, 0.5, 0.25, 1.0, 0.125, 1.0, 0.125, 0.5, 0.125, 0.5, 0.125, 1.0, 0.0, 1.0, 0.0, 0.5, 0.75, 0.49, 0.9197, 0.4197, 0.99, 0.25, 0.9197, 0.08029, 0.75, 0.01, 0.5803, 0.08029, 0.51, 0.25, 0.5803, 0.4197, 1.0, 0.5, 1.0, 1.0, 0.875, 1.0, 0.875, 0.5, 0.875, 0.5, 0.875, 1.0, 0.75, 1.0, 0.75, 0.5, 0.75, 0.5, 0.75, 1.0, 0.625, 1.0, 0.625, 0.5, 0.625, 0.5, 0.625, 1.0, 0.5, 1.0, 0.5, 0.5, 0.5, 0.5, 0.5, 1.0, 0.375, 1.0, 0.375, 0.5, 0.375, 0.5, 0.375, 1.0, 0.25, 1.0, 0.25, 0.5, 0.4197, 0.4197, 0.25, 0.49, 0.08029, 0.4197, 0.01, 0.25, 0.08029, 0.08029, 0.25, 0.01, 0.4197, 0.08029, 0.49, 0.25, 0.25, 0.5, 0.25, 1.0, 0.125, 1.0, 0.125, 0.5, 0.125, 0.5, 0.125, 1.0, 0.0, 1.0, 0.0, 0.5, 0.75, 0.49, 0.9197, 0.4197, 0.99, 0.25, 0.9197, 0.08029, 0.75, 0.01, 0.5803, 0.08029, 0.51, 0.25, 0.5803, 0.4197, 1.0, 0.5, 1.0, 1.0, 0.875, 1.0, 0.875, 0.5, 0.875, 0.5, 0.875, 1.0, 0.75, 1.0, 0.75, 0.5, 0.75, 0.5, 0.75, 1.0, 0.625, 1.0, 0.625, 0.5, 0.625, 0.5, 0.625, 1.0, 0.5, 1.0, 0.5, 0.5, 0.5, 0.5, 0.5, 1.0, 0.375, 1.0, 0.375, 0.5, 0.375, 0.5, 0.375, 1.0, 0.25, 1.0, 0.25, 0.5, 0.4197, 0.4197, 0.25, 0.49, 0.08029, 0.4197, 0.01, 0.25, 0.08029, 0.08029, 0.25, 0.01, 0.4197, 0.08029, 0.49, 0.25, 0.25, 0.5, 0.25, 1.0, 0.125, 1.0, 0.125, 0.5, 0.125, 0.5, 0.125, 1.0, 0.0, 1.0, 0.0, 0.5, 0.75, 0.49, 0.9197, 0.4197, 0.99, 0.25, 0.9197, 0.08029, 0.75, 0.01, 0.5803, 0.08029, 0.51, 0.25, 0.5803, 0.4197, 1.0, 0.5, 1.0, 1.0, 0.875, 1.0, 0.875, 0.5, 0.875, 0.5, 0.875, 1.0, 0.75, 1.0, 0.75, 0.5, 0.75, 0.5, 0.75, 1.0, 0.625, 1.0, 0.625, 0.5, 0.625, 0.5, 0.625, 1.0, 0.5, 1.0, 0.5, 0.5, 0.5, 0.5, 0.5, 1.0, 0.375, 1.0, 0.375, 0.5, 0.375, 0.5, 0.375, 1.0, 0.25, 1.0, 0.25, 0.5, 0.4197, 0.4197, 0.25, 0.49, 0.08029, 0.4197, 0.01, 0.25, 0.08029, 0.08029, 0.25, 0.01, 0.4197, 0.08029, 0.49, 0.25, 0.25, 0.5, 0.25, 1.0, 0.125, 1.0, 0.125, 0.5, 0.125, 0.5, 0.125, 1.0, 0.0, 1.0, 0.0, 0.5, 0.75, 0.49, 0.9197, 0.4197, 0.99, 0.25, 0.9197, 0.08029, 0.75, 0.01, 0.5803, 0.08029, 0.51, 0.25, 0.5803, 0.4197])
me_cube_010.materials.append(mat_material)
me_cube_010.use_remesh_fix_poles = True
me_cube_010.use_remesh_preserve_attributes = False
me_cube_010.use_mirror_vertex_groups = False
me_cube_010.update()
me_cube_011 = bpy.data.meshes.new('Cube.011')
me_cube_011.from_pydata([(-0.1427, 1.222, 0.216), (-0.1427, 1.222, 3.671), (-0.1427, 3.635, 0.216), (-0.1427, 3.635, 3.671), (0.7399, 1.222, 0.216), (0.7399, 1.222, 3.671), (0.7399, 3.635, 0.216), (0.7399, 3.635, 3.671), (-0.122, 5.1, 1.968), (-0.122, 5.1, 3.659), (-0.122, 6.563, 1.968), (-0.122, 6.563, 3.659), (0.7192, 5.1, 1.968), (0.7192, 5.1, 3.659), (0.7192, 6.563, 1.968), (0.7192, 6.563, 3.659)], [], [(0, 1, 3, 2), (2, 3, 7, 6), (6, 7, 5, 4), (4, 5, 1, 0), (2, 6, 4, 0), (7, 3, 1, 5), (8, 9, 11, 10), (10, 11, 15, 14), (14, 15, 13, 12), (12, 13, 9, 8), (10, 14, 12, 8), (15, 11, 9, 13)])
_uv = me_cube_011.uv_layers.new(name='UVMap')
_uv.uv.foreach_set('vector', [0.375, 0.0, 0.625, 0.0, 0.625, 0.25, 0.375, 0.25, 0.375, 0.25, 0.625, 0.25, 0.625, 0.5, 0.375, 0.5, 0.375, 0.5, 0.625, 0.5, 0.625, 0.75, 0.375, 0.75, 0.375, 0.75, 0.625, 0.75, 0.625, 1.0, 0.375, 1.0, 0.125, 0.5, 0.375, 0.5, 0.375, 0.75, 0.125, 0.75, 0.625, 0.5, 0.875, 0.5, 0.875, 0.75, 0.625, 0.75, 0.375, 0.0, 0.625, 0.0, 0.625, 0.25, 0.375, 0.25, 0.375, 0.25, 0.625, 0.25, 0.625, 0.5, 0.375, 0.5, 0.375, 0.5, 0.625, 0.5, 0.625, 0.75, 0.375, 0.75, 0.375, 0.75, 0.625, 0.75, 0.625, 1.0, 0.375, 1.0, 0.125, 0.5, 0.375, 0.5, 0.375, 0.75, 0.125, 0.75, 0.625, 0.5, 0.875, 0.5, 0.875, 0.75, 0.625, 0.75])
me_cube_011.use_remesh_fix_poles = True
me_cube_011.use_remesh_preserve_attributes = False
me_cube_011.use_mirror_vertex_groups = False
me_cube_011.update()
me_cube_012 = bpy.data.meshes.new('Cube.012')
me_cube_012.from_pydata([(0.7192, 2.345, 3.659), (0.7192, 2.345, 1.968), (0.7192, 0.8811, 3.659), (0.7192, 0.8811, 1.968), (-0.122, 2.345, 3.659), (-0.122, 2.345, 1.968), (-0.122, 0.8811, 3.659), (-0.122, 0.8811, 1.968), (-0.122, 4.77, 1.968), (-0.122, 4.77, 3.659), (-0.122, 6.233, 1.968), (-0.122, 6.233, 3.659), (0.7192, 4.77, 1.968), (0.7192, 4.77, 3.659), (0.7192, 6.233, 1.968), (0.7192, 6.233, 3.659)], [], [(5, 1, 3, 7), (5, 4, 0, 1), (7, 6, 4, 5), (3, 2, 6, 7), (0, 4, 6, 2), (1, 0, 2, 3), (8, 9, 11, 10), (10, 11, 15, 14), (14, 15, 13, 12), (12, 13, 9, 8), (10, 14, 12, 8), (15, 11, 9, 13)])
_uv = me_cube_012.uv_layers.new(name='UVMap')
_uv.uv.foreach_set('vector', [0.125, 0.5, 0.375, 0.5, 0.375, 0.75, 0.125, 0.75, 0.375, 0.25, 0.625, 0.25, 0.625, 0.5, 0.375, 0.5, 0.375, 0.0, 0.625, 0.0, 0.625, 0.25, 0.375, 0.25, 0.375, 0.75, 0.625, 0.75, 0.625, 1.0, 0.375, 1.0, 0.625, 0.5, 0.875, 0.5, 0.875, 0.75, 0.625, 0.75, 0.375, 0.5, 0.625, 0.5, 0.625, 0.75, 0.375, 0.75, 0.375, 0.0, 0.625, 0.0, 0.625, 0.25, 0.375, 0.25, 0.375, 0.25, 0.625, 0.25, 0.625, 0.5, 0.375, 0.5, 0.375, 0.5, 0.625, 0.5, 0.625, 0.75, 0.375, 0.75, 0.375, 0.75, 0.625, 0.75, 0.625, 1.0, 0.375, 1.0, 0.125, 0.5, 0.375, 0.5, 0.375, 0.75, 0.125, 0.75, 0.625, 0.5, 0.875, 0.5, 0.875, 0.75, 0.625, 0.75])
me_cube_012.use_remesh_fix_poles = True
me_cube_012.use_remesh_preserve_attributes = False
me_cube_012.use_mirror_vertex_groups = False
me_cube_012.update()
me_cube_013 = bpy.data.meshes.new('Cube.013')
me_cube_013.from_pydata([(0.7192, 2.345, 3.659), (0.7192, 2.345, 1.968), (0.7192, 0.8811, 3.659), (0.7192, 0.8811, 1.968), (-0.122, 2.345, 3.659), (-0.122, 2.345, 1.968), (-0.122, 0.8811, 3.659), (-0.122, 0.8811, 1.968), (-0.122, 4.77, 1.968), (-0.122, 4.77, 3.659), (-0.122, 6.233, 1.968), (-0.122, 6.233, 3.659), (0.7192, 4.77, 1.968), (0.7192, 4.77, 3.659), (0.7192, 6.233, 1.968), (0.7192, 6.233, 3.659)], [], [(5, 1, 3, 7), (5, 4, 0, 1), (7, 6, 4, 5), (3, 2, 6, 7), (0, 4, 6, 2), (1, 0, 2, 3), (8, 9, 11, 10), (10, 11, 15, 14), (14, 15, 13, 12), (12, 13, 9, 8), (10, 14, 12, 8), (15, 11, 9, 13)])
_uv = me_cube_013.uv_layers.new(name='UVMap')
_uv.uv.foreach_set('vector', [0.125, 0.5, 0.375, 0.5, 0.375, 0.75, 0.125, 0.75, 0.375, 0.25, 0.625, 0.25, 0.625, 0.5, 0.375, 0.5, 0.375, 0.0, 0.625, 0.0, 0.625, 0.25, 0.375, 0.25, 0.375, 0.75, 0.625, 0.75, 0.625, 1.0, 0.375, 1.0, 0.625, 0.5, 0.875, 0.5, 0.875, 0.75, 0.625, 0.75, 0.375, 0.5, 0.625, 0.5, 0.625, 0.75, 0.375, 0.75, 0.375, 0.0, 0.625, 0.0, 0.625, 0.25, 0.375, 0.25, 0.375, 0.25, 0.625, 0.25, 0.625, 0.5, 0.375, 0.5, 0.375, 0.5, 0.625, 0.5, 0.625, 0.75, 0.375, 0.75, 0.375, 0.75, 0.625, 0.75, 0.625, 1.0, 0.375, 1.0, 0.125, 0.5, 0.375, 0.5, 0.375, 0.75, 0.125, 0.75, 0.625, 0.5, 0.875, 0.5, 0.875, 0.75, 0.625, 0.75])
me_cube_013.use_remesh_fix_poles = True
me_cube_013.use_remesh_preserve_attributes = False
me_cube_013.use_mirror_vertex_groups = False
me_cube_013.update()
me_plane_001 = bpy.data.meshes.new('Plane.001')
me_plane_001.from_pydata([(-1.0, -1.0, 0.0), (1.0, -1.0, 0.0), (-1.0, 1.0, 0.0), (1.0, 1.0, 0.0), (-1.0, 1.0, -0.5438), (-1.0, -1.0, -0.5438), (1.0, -1.0, -0.5438), (1.0, 1.0, -0.5438)], [], [(0, 2, 3, 1), (5, 6, 7, 4), (2, 0, 5, 4), (3, 2, 4, 7), (0, 1, 6, 5), (1, 3, 7, 6)])
_uv = me_plane_001.uv_layers.new(name='UVMap')
_uv.uv.foreach_set('vector', [0.0, 0.0, 0.0, 1.0, 1.0, 1.0, 1.0, 0.0, 0.0, 0.0, 1.0, 0.0, 1.0, 1.0, 0.0, 1.0, 0.0, 1.0, 0.0, 0.0, 0.0, 0.0, 0.0, 1.0, 1.0, 1.0, 0.0, 1.0, 0.0, 1.0, 1.0, 1.0, 0.0, 0.0, 1.0, 0.0, 1.0, 0.0, 0.0, 0.0, 1.0, 0.0, 1.0, 1.0, 1.0, 1.0, 1.0, 0.0])
me_plane_001.materials.append(mat_material_003)
me_plane_001.use_remesh_fix_poles = True
me_plane_001.use_remesh_preserve_attributes = False
me_plane_001.use_mirror_vertex_groups = False
me_plane_001.update()
me_plane_002 = bpy.data.meshes.new('Plane.002')
me_plane_002.from_pydata([(-0.5766, -0.686, 0.01358), (0.6001, -0.686, 0.01358), (-0.5766, 0.714, 0.01358), (0.6001, 0.714, 0.01358), (-0.5766, 0.714, -0.5302), (-0.5766, -0.686, -0.5302), (0.6001, -0.686, -0.5302), (0.6001, 0.714, -0.5302)], [], [(0, 2, 3, 1), (5, 6, 7, 4), (2, 0, 5, 4), (3, 2, 4, 7), (0, 1, 6, 5), (1, 3, 7, 6)])
_uv = me_plane_002.uv_layers.new(name='UVMap')
_uv.uv.foreach_set('vector', [0.0, 0.0, 0.0, 1.0, 1.0, 1.0, 1.0, 0.0, 0.0, 0.0, 1.0, 0.0, 1.0, 1.0, 0.0, 1.0, 0.0, 1.0, 0.0, 0.0, 0.0, 0.0, 0.0, 1.0, 1.0, 1.0, 0.0, 1.0, 0.0, 1.0, 1.0, 1.0, 0.0, 0.0, 1.0, 0.0, 1.0, 0.0, 0.0, 0.0, 1.0, 0.0, 1.0, 1.0, 1.0, 1.0, 1.0, 0.0])
me_plane_002.materials.append(mat_material_004)
me_plane_002.use_remesh_fix_poles = True
me_plane_002.use_remesh_preserve_attributes = False
me_plane_002.use_mirror_vertex_groups = False
me_plane_002.update()

# ---- objects
ob_camera = bpy.data.objects.new('Camera', cam_camera)
ob_plane = bpy.data.objects.new('Plane', me_plane)
ob_sun = bpy.data.objects.new('Sun', light_sun)
ob_cube = bpy.data.objects.new('Cube', me_cube_001)
ob_cube_001 = bpy.data.objects.new('Cube.001', me_cube_002)
ob_cube_002 = bpy.data.objects.new('Cube.002', me_cube_003)
ob_cube_003 = bpy.data.objects.new('Cube.003', me_cube_004)
ob_cube_004 = bpy.data.objects.new('Cube.004', me_cube_005)
ob_cube_005 = bpy.data.objects.new('Cube.005', me_cube_006)
ob_cube_006 = bpy.data.objects.new('Cube.006', me_cube_007)
ob_cube_007 = bpy.data.objects.new('Cube.007', me_cube_008)
ob_cube_008 = bpy.data.objects.new('Cube.008', me_cube_009)
ob_cube_009 = bpy.data.objects.new('Cube.009', me_cube_010)
ob_door = bpy.data.objects.new('Door', me_cube_011)
ob_windows2 = bpy.data.objects.new('Windows2', me_cube_012)
ob_windows1 = bpy.data.objects.new('Windows1', me_cube_013)
ob_plane_001 = bpy.data.objects.new('Plane.001', me_plane_001)
ob_plane_002 = bpy.data.objects.new('Plane.002', me_plane_002)

# ---- transforms, parenting, visibility, modifiers, constraints
ob_camera.location = (5.0, 0.0, 5.0)
ob_camera.rotation_euler = (0.7854, 0.0, 1.571)
ob_camera.lock_rotations_4d = False
ob_camera.empty_display_type = 'ARROWS'
ob_camera.color = (0.0, 0.0, 0.0, 0.0)
ob_camera.display_type = 'WIRE'
ob_camera.lineart.crease_threshold = 0.0
ob_plane.location = (1.582, -0.8209, -0.009631)
ob_plane.scale = (4.875, 4.875, 4.875)
ob_plane.is_shadow_catcher = True
ob_plane.lineart.crease_threshold = 0.0
ob_sun.location = (4.499, -3.197, 7.129)
ob_sun.rotation_euler = (2.154e-08, 0.5319, -0.5705)
ob_sun.lineart.crease_threshold = 0.0
ob_cube.location = (0.766, -1.444, -0.1363)
ob_cube.scale = (0.1557, 0.1557, 0.1557)
ob_cube.lineart.crease_threshold = 0.0
_m = ob_cube.modifiers.new('Array', 'ARRAY')
_m.count = 16
_m.constant_offset_displace = (0.0, 0.0, 0.0)
_m = ob_cube.modifiers.new('Boolean', 'BOOLEAN')
_m.object = ob_windows2
_m.solver = 'FAST'
ob_cube_001.location = (0.766, -1.363, -0.1363)
ob_cube_001.rotation_euler = (0.0, -0.0, 1.571)
ob_cube_001.scale = (0.1557, 0.1557, 0.1557)
ob_cube_001.lineart.crease_threshold = 0.0
_m = ob_cube_001.modifiers.new('Array', 'ARRAY')
_m.count = 16
_m.constant_offset_displace = (0.0, 0.0, 0.0)
ob_cube_002.location = (1.984, -0.2267, -0.1363)
ob_cube_002.rotation_euler = (0.0, -0.0, 3.142)
ob_cube_002.scale = (0.1557, 0.1557, 0.1557)
ob_cube_002.lineart.crease_threshold = 0.0
_m = ob_cube_002.modifiers.new('Array', 'ARRAY')
_m.count = 16
_m.constant_offset_displace = (0.0, 0.0, 0.0)
_m = ob_cube_002.modifiers.new('Boolean', 'BOOLEAN')
_m.object = ob_windows1
_m.solver = 'FAST'
ob_cube_003.location = (1.984, -0.305, -0.1363)
ob_cube_003.rotation_euler = (0.0, 0.0, 4.712)
ob_cube_003.scale = (0.1557, 0.1557, 0.1557)
ob_cube_003.lineart.crease_threshold = 0.0
_m = ob_cube_003.modifiers.new('Array', 'ARRAY')
_m.count = 16
_m.constant_offset_displace = (0.0, 0.0, 0.0)
_m = ob_cube_003.modifiers.new('Boolean', 'BOOLEAN')
_m.object = ob_door
_m.solver = 'FAST'
ob_cube_004.location = (0.694, -0.305, 0.6223)
ob_cube_004.rotation_euler = (-1.571, 6.231e-07, 4.712)
ob_cube_004.scale = (0.1557, 0.1557, 0.1557)
ob_cube_004.lineart.crease_threshold = 0.0
ob_cube_005.location = (0.9837, -1.444, 1.288)
ob_cube_005.rotation_euler = (-1.571, 1.562, -1.571)
ob_cube_005.scale = (0.1557, 0.1557, 0.1557)
ob_cube_005.lineart.crease_threshold = 0.0
_m = ob_cube_005.modifiers.new('Array', 'ARRAY')
_m.count = 13
_m.constant_offset_displace = (0.0, 0.0, 0.0)
_m.relative_offset_displace = (0.72, 0.72, 0.0)
ob_cube_006.location = (0.9837, -0.8863, 1.981)
ob_cube_006.rotation_euler = (-1.571, -0.009145, -1.571)
ob_cube_006.scale = (0.1557, 0.1557, 0.1557)
ob_cube_006.lineart.crease_threshold = 0.0
_m = ob_cube_006.modifiers.new('Array', 'ARRAY')
_m.count = 13
_m.constant_offset_displace = (0.0, 0.0, 0.0)
_m.relative_offset_displace = (0.72, 0.72, 0.0)
ob_cube_007.location = (0.694, -0.233, 1.437)
ob_cube_007.rotation_euler = (-1.571, 6.231e-07, 4.712)
ob_cube_007.scale = (0.1557, 0.1557, 0.1557)
ob_cube_007.lineart.crease_threshold = 0.0
ob_cube_008.location = (1.984, -0.305, 0.6134)
ob_cube_008.rotation_euler = (-1.571, -1.571, 6.283)
ob_cube_008.scale = (0.1557, 0.1557, 0.1557)
ob_cube_008.lineart.crease_threshold = 0.0
ob_cube_009.location = (0.7658, -0.305, 0.6134)
ob_cube_009.rotation_euler = (-1.571, -1.571, 6.283)
ob_cube_009.scale = (0.1557, 0.1557, 0.1557)
ob_cube_009.lineart.crease_threshold = 0.0
ob_door.location = (1.923, -1.444, -0.1363)
ob_door.scale = (0.1557, 0.1557, 0.1557)
ob_door.hide_render = True
ob_door.visible_camera = False
ob_door.visible_diffuse = False
ob_door.visible_glossy = False
ob_door.visible_transmission = False
ob_door.visible_volume_scatter = False
ob_door.visible_shadow = False
ob_door.lineart.crease_threshold = 0.0
ob_windows2.location = (1.923, -1.49, -0.1363)
ob_windows2.rotation_euler = (0.0, -0.0, 1.571)
ob_windows2.scale = (0.1557, 0.1557, 0.1557)
ob_windows2.hide_render = True
ob_windows2.visible_camera = False
ob_windows2.visible_diffuse = False
ob_windows2.visible_glossy = False
ob_windows2.visible_transmission = False
ob_windows2.visible_volume_scatter = False
ob_windows2.visible_shadow = False
ob_windows2.lineart.crease_threshold = 0.0
ob_windows1.location = (1.923, -0.2774, -0.1363)
ob_windows1.rotation_euler = (0.0, -0.0, 1.571)
ob_windows1.scale = (0.1557, 0.1557, 0.1557)
ob_windows1.hide_render = True
ob_windows1.visible_camera = False
ob_windows1.visible_diffuse = False
ob_windows1.visible_glossy = False
ob_windows1.visible_transmission = False
ob_windows1.visible_volume_scatter = False
ob_windows1.visible_shadow = False
ob_windows1.lineart.crease_threshold = 0.0
ob_plane_001.location = (1.356, -0.8542, 0.03801)
ob_plane_001.scale = (0.965, 0.8094, 1.0)
ob_plane_001.lineart.crease_threshold = 0.0
ob_plane_002.location = (1.356, -0.8542, 0.03801)
ob_plane_002.scale = (0.965, 0.8094, 1.0)
ob_plane_002.lineart.crease_threshold = 0.0

# ---- collection membership
col_collection.objects.link(ob_camera)
col_collection.objects.link(ob_plane)
col_collection.objects.link(ob_sun)
col_collection.objects.link(ob_cube)
col_collection.objects.link(ob_cube_001)
col_collection.objects.link(ob_cube_002)
col_collection.objects.link(ob_cube_003)
col_collection.objects.link(ob_cube_004)
col_collection.objects.link(ob_cube_005)
col_collection.objects.link(ob_cube_006)
col_collection.objects.link(ob_cube_007)
col_collection.objects.link(ob_cube_008)
col_collection.objects.link(ob_cube_009)
col_collection.objects.link(ob_door)
col_collection.objects.link(ob_windows2)
col_collection.objects.link(ob_windows1)
col_collection.objects.link(ob_plane_001)
col_collection.objects.link(ob_plane_002)

# ---- scene / render settings (as saved in the file)
scene.camera = ob_camera
scene.frame_start = 1; scene.frame_end = 250; scene.frame_set(59)
scene.render.engine = 'CYCLES'
scene.render.resolution_x = 128
scene.render.resolution_y = 128
scene.render.film_transparent = True
scene.cycles.use_denoising = False
scene.cycles.samples = 128
scene.cycles.sampling_pattern = 'TABULATED_SOBOL'
scene.cycles.use_adaptive_sampling = False
scene.cycles.use_light_tree = False
scene.eevee.light_threshold = 0.0
scene.view_settings.view_transform = 'Filmic'
bpy.context.view_layer.update()
